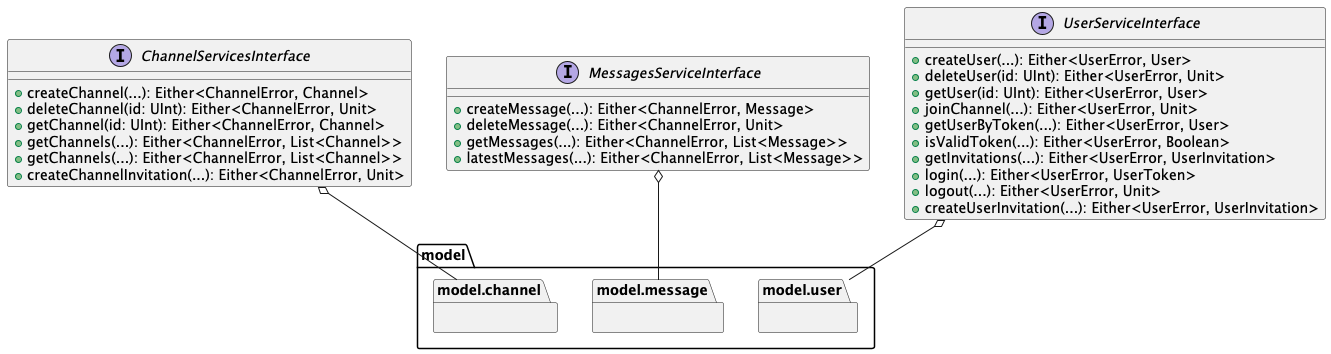

The diagram above was rendered by PlantUML. Its source (embedded in the PNG):
@startuml

interface ChannelServicesInterface
{
    + createChannel(...): Either<ChannelError, Channel>
    + deleteChannel(id: UInt): Either<ChannelError, Unit>
    + getChannel(id: UInt): Either<ChannelError, Channel>
    + getChannels(...): Either<ChannelError, List<Channel>>
    + getChannels(...): Either<ChannelError, List<Channel>>
    + createChannelInvitation(...): Either<ChannelError, Unit>
}

interface MessagesServiceInterface
{
    + createMessage(...): Either<ChannelError, Message>
    + deleteMessage(...): Either<ChannelError, Unit>
    + getMessages(...): Either<ChannelError, List<Message>>
    + latestMessages(...): Either<ChannelError, List<Message>>
}

interface UserServiceInterface
{
    + createUser(...): Either<UserError, User>
    + deleteUser(id: UInt): Either<UserError, Unit>
    + getUser(id: UInt): Either<UserError, User>
    + joinChannel(...): Either<UserError, Unit>
    + getUserByToken(...): Either<UserError, User>
    + isValidToken(...): Either<UserError, Boolean>
    + getInvitations(...): Either<UserError, UserInvitation>
    + login(...): Either<UserError, UserToken>
    + logout(...): Either<UserError, Unit>
    + createUserInvitation(...): Either<UserError, UserInvitation>
}

namespace model.channel {}
namespace model.message {}
namespace model.user {}

ChannelServicesInterface o-- model.channel
MessagesServiceInterface o-- model.message
UserServiceInterface o-- model.user

@enduml